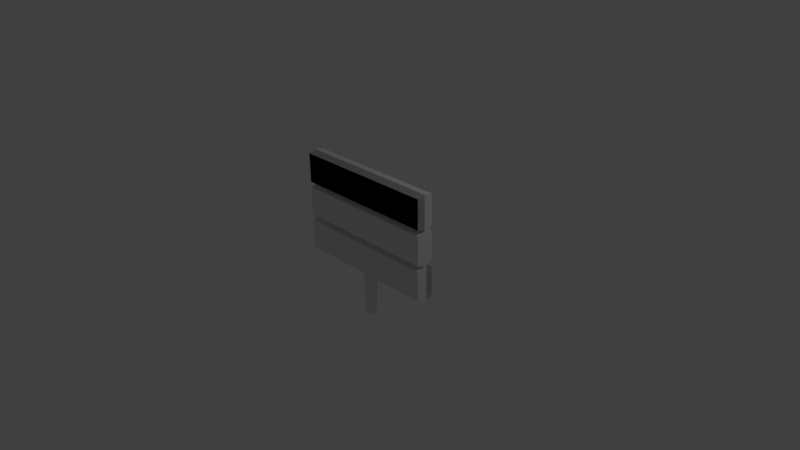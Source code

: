 # Source: BasicSign.blend  (saved by Blender 2.77.0; exported with 4.5.12 LTS)
import bpy
from mathutils import Matrix  # noqa: F401  (used for matrix-valued properties, if any)

bpy.ops.wm.read_factory_settings(use_empty=True)
scene = bpy.context.scene
scene.name = 'Scene'

# ---- collections
col_collection_1 = bpy.data.collections.new('Collection 1'); scene.collection.children.link(col_collection_1)

# ---- world
world_world = bpy.data.worlds.new('World'); scene.world = world_world
world_world.color = (0.05088, 0.05088, 0.05088)
world_world.use_sun_shadow = False
world_world.sun_shadow_jitter_overblur = 0.0
world_world.cycles.sampling_method = 'MANUAL'

# ---- cameras
cam_camera = bpy.data.cameras.new('Camera')
cam_camera.clip_end = 100.0
cam_camera.lens = 35.0
cam_camera.sensor_width = 32.0
cam_camera.sensor_height = 18.0
cam_camera.ortho_scale = 7.314
cam_camera.dof.focus_distance = 0.0
cam_camera.dof.aperture_fstop = 128.0

# ---- lights
light_lamp = bpy.data.lights.new('Lamp', 'POINT')
light_lamp.transmission_factor = 0.0
light_lamp.cutoff_distance = 30.0
light_lamp.energy = 100.0
light_lamp.shadow_buffer_clip_start = 1.001
light_lamp.shadow_soft_size = 0.1
light_lamp.shadow_maximum_resolution = 0.006
light_lamp.use_absolute_resolution = True

# ---- meshes
me_cube_001 = bpy.data.meshes.new('Cube.001')
me_cube_001.from_pydata([(-1.01, -0.5, -1.15), (-1.01, -0.5, 1.15), (-1.0, 0.5, -1.0), (-1.0, 0.5, 1.0), (1.01, -0.5, -1.15), (1.01, -0.5, 1.15), (1.0, 0.5, -1.0), (1.0, 0.5, 1.0), (-1.01, -0.5, 1.0), (1.01, -0.5, 1.0), (-1.01, -0.5, -1.0), (1.01, -0.5, -1.0), (-1.0, -0.5, 1.15), (-1.0, -0.5, -1.15), (1.0, -0.5, 1.15), (1.0, -0.5, -1.15), (-1.01, -0.5, -1.15), (-1.01, -0.5, 1.15), (-1.0, 0.5, -1.0), (-1.0, 0.5, 1.0), (1.01, -0.5, -1.15), (1.01, -0.5, 1.15), (1.0, 0.5, -1.0), (1.0, 0.5, 1.0), (-1.01, -0.5, 1.0), (1.01, -0.5, 1.0), (-1.01, -0.5, -1.0), (1.01, -0.5, -1.0), (-1.0, -0.5, 1.15), (-1.0, -0.5, -1.15), (1.0, -0.5, 1.15), (1.0, -0.5, -1.15), (-1.01, -0.5, 1.25), (-1.01, -0.5, 3.55), (-1.0, 0.5, 1.4), (-1.0, 0.5, 3.4), (1.01, -0.5, 1.25), (1.01, -0.5, 3.55), (1.0, 0.5, 1.4), (1.0, 0.5, 3.4), (-1.01, -0.5, 3.4), (1.01, -0.5, 3.4), (-1.01, -0.5, 1.4), (1.01, -0.5, 1.4), (-1.0, -0.5, 3.55), (-1.0, -0.5, 1.25), (1.0, -0.5, 3.55), (1.0, -0.5, 1.25), (-1.01, -0.5, 3.65), (-1.01, -0.5, 5.95), (-1.0, 0.5, 3.8), (-1.0, 0.5, 5.8), (1.01, -0.5, 3.65), (1.01, -0.5, 5.95), (1.0, 0.5, 3.8), (1.0, 0.5, 5.8), (-1.01, -0.5, 5.8), (1.01, -0.5, 5.8), (-1.01, -0.5, 3.8), (1.01, -0.5, 3.8), (-1.0, -0.5, 5.95), (-1.0, -0.5, 3.65), (1.0, -0.5, 5.95), (1.0, -0.5, 3.65), (-1.01, -0.8171, 5.95), (-1.01, -0.8171, 3.65), (-1.0, -1.817, 5.8), (-1.0, -1.817, 3.8), (1.01, -0.8171, 5.95), (1.01, -0.8171, 3.65), (1.0, -1.817, 5.8), (1.0, -1.817, 3.8), (-1.01, -0.8171, 3.8), (1.01, -0.8171, 3.8), (-1.01, -0.8171, 5.8), (1.01, -0.8171, 5.8), (-1.0, -0.8171, 3.65), (-1.0, -0.8171, 5.95), (1.0, -0.8171, 3.65), (1.0, -0.8171, 5.95), (-1.01, -0.8171, 5.95), (-1.01, -0.8171, 3.65), (-1.0, -1.817, 5.8), (-1.0, -1.817, 3.8), (1.01, -0.8171, 5.95), (1.01, -0.8171, 3.65), (1.0, -1.817, 5.8), (1.0, -1.817, 3.8), (-1.01, -0.8171, 3.8), (1.01, -0.8171, 3.8), (-1.01, -0.8171, 5.8), (1.01, -0.8171, 5.8), (-1.0, -0.8171, 3.65), (-1.0, -0.8171, 5.95), (1.0, -0.8171, 3.65), (1.0, -0.8171, 5.95), (-1.01, -0.8171, 3.55), (-1.01, -0.8171, 1.25), (-1.0, -1.817, 3.4), (-1.0, -1.817, 1.4), (1.01, -0.8171, 3.55), (1.01, -0.8171, 1.25), (1.0, -1.817, 3.4), (1.0, -1.817, 1.4), (-1.01, -0.8171, 1.4), (1.01, -0.8171, 1.4), (-1.01, -0.8171, 3.4), (1.01, -0.8171, 3.4), (-1.0, -0.8171, 1.25), (-1.0, -0.8171, 3.55), (1.0, -0.8171, 1.25), (1.0, -0.8171, 3.55), (-1.01, -0.8171, 1.15), (-1.01, -0.8171, -1.15), (-1.0, -1.817, 1.0), (-1.0, -1.817, -0.9999), (1.01, -0.8171, 1.15), (1.01, -0.8171, -1.15), (1.0, -1.817, 1.0), (1.0, -1.817, -0.9999), (-1.01, -0.8171, -0.9999), (1.01, -0.8171, -0.9999), (-1.01, -0.8171, 1.0), (1.01, -0.8171, 1.0), (-1.0, -0.8171, -1.15), (-1.0, -0.8171, 1.15), (1.0, -0.8171, -1.15), (1.0, -0.8171, 1.15), (1.137, -0.0551, -8.875), (1.137, -0.0551, -5.375), (1.179, -0.2308, -8.875), (1.179, -0.2308, -5.375), (1.197, -0.6551, -8.875), (1.197, -0.6551, -5.375), (1.179, -1.079, -8.875), (1.179, -1.079, -5.375), (1.137, -1.255, -8.875), (1.137, -1.255, -5.375), (1.095, -1.079, -8.875), (1.095, -1.079, -5.375), (1.077, -0.6551, -8.875), (1.077, -0.6551, -5.375), (1.095, -0.2308, -8.875), (1.095, -0.2308, -5.375), (-1.0, -1.368, -1.067), (1.0, -1.424, -1.059), (-1.0, 0.1106, -1.058), (1.0, 0.05421, -1.067), (0.0841, -0.5, -1.15), (0.0841, -0.8171, -1.15), (-0.07446, -0.8171, -1.15), (-0.07446, -0.5, -1.15), (-0.07424, -0.8171, -1.15), (-0.03631, -1.395, -1.063), (0.08483, -0.8171, -1.15), (0.05144, -1.397, -1.063), (-0.03545, 0.08305, -1.063), (-0.07417, -0.5, -1.15), (0.08442, -0.5, -1.15), (0.04993, 0.08054, -1.063), (0.0841, -0.5, -3.948), (0.0841, -0.8171, -3.948), (-0.07446, -0.8171, -3.948), (-0.07446, -0.5, -3.948), (-0.07424, -0.8171, -4.058), (-0.03631, -1.395, -4.079), (0.08483, -0.8171, -4.058), (0.05144, -1.397, -4.079), (-0.03545, 0.08305, -4.078), (-0.07417, -0.5, -4.058), (0.08442, -0.5, -4.058), (0.04993, 0.08054, -4.079)], [], [(8, 3, 2, 10), (3, 7, 6, 2), (7, 9, 11, 6), (10, 2, 0), (14, 7, 3, 12), (3, 8, 1), (9, 7, 5), (6, 11, 4), (13, 0, 2), (3, 1, 12), (14, 5, 7), (6, 4, 15), (24, 19, 18, 26), (19, 23, 22, 18), (23, 25, 27, 22), (26, 18, 16), (146, 18, 22, 147, 159, 156), (30, 23, 19, 28), (19, 24, 17), (25, 23, 21), (22, 27, 20), (29, 16, 18, 146), (19, 17, 28), (30, 21, 23), (22, 20, 31, 147), (40, 35, 34, 42), (35, 39, 38, 34), (39, 41, 43, 38), (42, 34, 32), (45, 34, 38, 47), (46, 39, 35, 44), (35, 40, 33), (41, 39, 37), (38, 43, 36), (45, 32, 34), (35, 33, 44), (46, 37, 39), (38, 36, 47), (56, 51, 50, 58), (51, 55, 54, 50), (55, 57, 59, 54), (58, 50, 48), (61, 50, 54, 63), (62, 55, 51, 60), (51, 56, 49), (57, 55, 53), (54, 59, 52), (61, 48, 50), (51, 49, 60), (62, 53, 55), (54, 52, 63), (30, 28, 45, 47), (46, 44, 61, 63), (72, 67, 66, 74), (67, 71, 70, 66), (71, 73, 75, 70), (74, 66, 64), (77, 66, 70, 79), (78, 71, 67, 76), (67, 72, 65), (73, 71, 69), (70, 75, 68), (77, 64, 66), (67, 65, 76), (78, 69, 71), (70, 68, 79), (88, 83, 82, 90), (83, 87, 86, 82), (87, 89, 91, 86), (90, 82, 80), (93, 82, 86, 95), (94, 87, 83, 92), (83, 88, 81), (89, 87, 85), (86, 91, 84), (93, 80, 82), (83, 81, 92), (94, 85, 87), (86, 84, 95), (104, 99, 98, 106), (99, 103, 102, 98), (103, 105, 107, 102), (106, 98, 96), (109, 98, 102, 111), (110, 103, 99, 108), (99, 104, 97), (105, 103, 101), (102, 107, 100), (109, 96, 98), (99, 97, 108), (110, 101, 103), (102, 100, 111), (120, 115, 114, 122), (115, 119, 118, 114), (119, 121, 123, 118), (122, 114, 112), (125, 114, 118, 127), (145, 119, 115, 144, 153, 155), (115, 120, 113), (121, 119, 117), (118, 123, 116), (125, 112, 114), (115, 113, 124, 144), (126, 117, 119, 145), (118, 116, 127), (94, 92, 109, 111), (110, 108, 125, 127), (46, 63, 94, 111), (52, 85, 94, 63), (37, 46, 111, 100), (30, 47, 110, 127), (36, 101, 110, 47), (21, 30, 127, 116), (20, 117, 126, 31), (148, 158, 31, 126, 149), (16, 29, 124, 113), (26, 120, 122, 24), (16, 113, 120, 26), (17, 24, 122, 112), (17, 112, 125, 28), (32, 45, 108, 97), (28, 125, 108, 45), (32, 97, 104, 42), (42, 104, 106, 40), (33, 40, 106, 96), (33, 96, 109, 44), (48, 61, 92, 81), (44, 109, 92, 61), (48, 81, 88, 58), (58, 88, 90, 56), (49, 56, 90, 80), (49, 80, 93, 60), (62, 60, 93, 95), (53, 62, 95, 84), (53, 84, 91, 57), (57, 91, 89, 59), (52, 59, 89, 85), (37, 100, 107, 41), (41, 107, 105, 43), (36, 43, 105, 101), (21, 116, 123, 25), (25, 123, 121, 27), (20, 27, 121, 117), (152, 153, 144, 124), (158, 159, 147, 31), (29, 151, 150, 152, 124), (126, 145, 155, 154, 149), (29, 146, 156, 157, 151), (156, 159, 171, 168), (150, 151, 163, 162), (157, 156, 168, 169), (148, 149, 161, 160), (153, 152, 164, 165), (159, 158, 170, 171), (154, 155, 167, 166), (155, 153, 165, 167), (166, 170, 160, 161), (162, 163, 169, 164), (167, 165, 164, 169, 168, 171, 170, 166)])
me_cube_001.use_remesh_preserve_volume = False
me_cube_001.use_remesh_preserve_attributes = False
me_cube_001.use_mirror_vertex_groups = False
me_cube_001.update()

# ---- objects
ob_cube = bpy.data.objects.new('Cube', me_cube_001)
ob_lamp = bpy.data.objects.new('Lamp', light_lamp)
ob_camera = bpy.data.objects.new('Camera', cam_camera)

# ---- transforms, parenting, visibility, modifiers, constraints
ob_cube.location = (0.0, 0.0, 0.0)
ob_cube.scale = (1.0, 0.1, 0.2)
ob_cube.lineart.crease_threshold = 0.0
ob_lamp.location = (4.076, 1.005, 5.904)
ob_lamp.rotation_euler = (0.6503, 0.05522, 1.866)
ob_lamp.lock_rotations_4d = False
ob_lamp.empty_display_type = 'ARROWS'
ob_lamp.color = (0.0, 0.0, 0.0, 0.0)
ob_lamp.lineart.crease_threshold = 0.0
ob_camera.location = (7.481, -6.508, 5.344)
ob_camera.rotation_euler = (1.109, 0.01082, 0.8149)
ob_camera.lock_rotations_4d = False
ob_camera.empty_display_type = 'ARROWS'
ob_camera.color = (0.0, 0.0, 0.0, 0.0)
ob_camera.display_type = 'WIRE'
ob_camera.lineart.crease_threshold = 0.0

# ---- collection membership
col_collection_1.objects.link(ob_cube)
col_collection_1.objects.link(ob_lamp)
col_collection_1.objects.link(ob_camera)

# ---- scene / render settings (as saved in the file)
scene.camera = ob_camera
scene.frame_start = 1; scene.frame_end = 250; scene.frame_set(1)
scene.render.engine = 'BLENDER_EEVEE_NEXT'
scene.render.resolution_percentage = 50
scene.render.dither_intensity = 0.0
scene.cycles.use_denoising = False
scene.cycles.samples = 128
scene.cycles.sampling_pattern = 'TABULATED_SOBOL'
scene.cycles.light_sampling_threshold = 0.0
scene.cycles.use_adaptive_sampling = False
scene.cycles.use_light_tree = False
scene.cycles.blur_glossy = 0.0
scene.cycles.sample_clamp_indirect = 0.0
scene.view_settings.view_transform = 'Standard'
bpy.context.view_layer.update()
